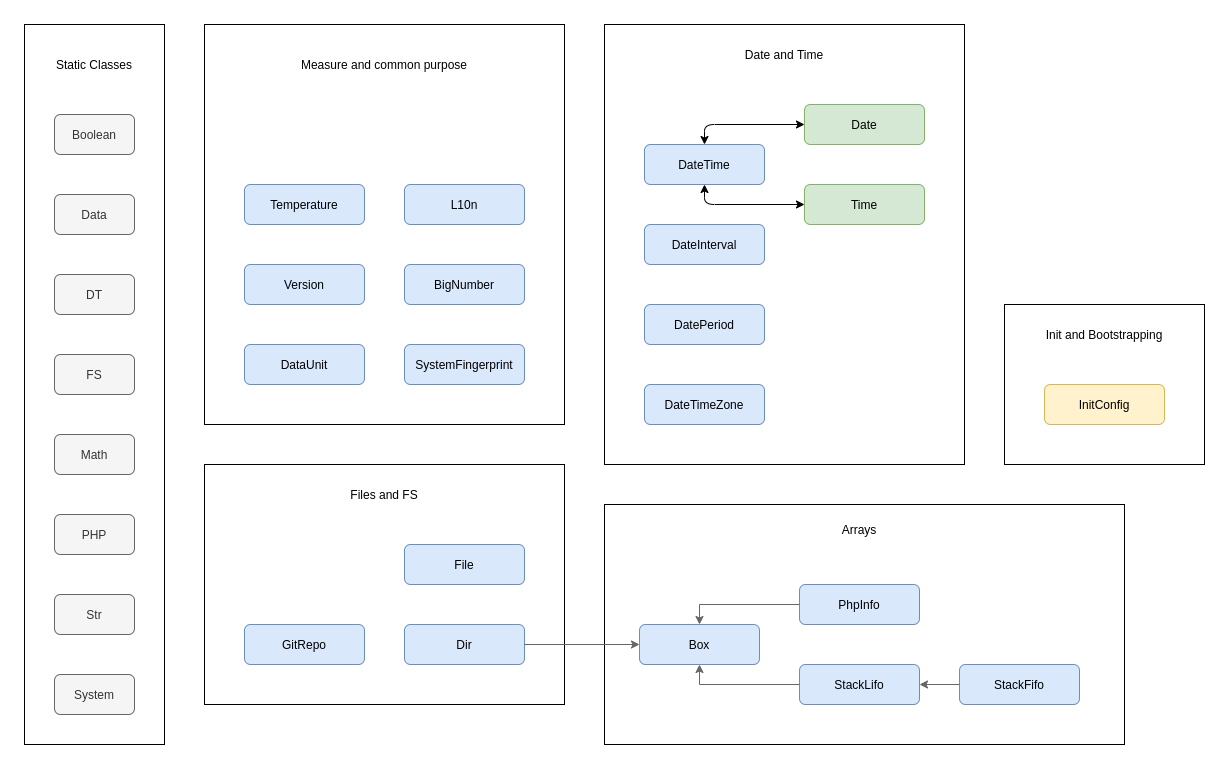

The diagram above was exported from draw.io. Its source (the exported page's mxGraphModel, read from the mxfile embedded in the PNG):
<mxGraphModel dx="1588" dy="960" grid="1" gridSize="10" guides="1" tooltips="1" connect="1" arrows="1" fold="1" page="1" pageScale="1" pageWidth="827" pageHeight="1169" math="0" shadow="0">
  <root>
    <mxCell id="0" />
    <mxCell id="1" parent="0" />
    <mxCell id="976wEbK7dHKSSOy4_gJy-69" value="" style="rounded=0;whiteSpace=wrap;html=1;" vertex="1" parent="1">
      <mxGeometry x="220" y="80" width="360" height="400" as="geometry" />
    </mxCell>
    <mxCell id="976wEbK7dHKSSOy4_gJy-11" value="" style="group" vertex="1" connectable="0" parent="1">
      <mxGeometry x="40" y="80" width="140" height="720" as="geometry" />
    </mxCell>
    <mxCell id="976wEbK7dHKSSOy4_gJy-10" value="" style="rounded=0;whiteSpace=wrap;html=1;" vertex="1" parent="976wEbK7dHKSSOy4_gJy-11">
      <mxGeometry width="140" height="720" as="geometry" />
    </mxCell>
    <UserObject label="Boolean" id="976wEbK7dHKSSOy4_gJy-1">
      <mxCell style="rounded=1;whiteSpace=wrap;html=1;fillColor=#f5f5f5;strokeColor=#666666;fontColor=#333333;" vertex="1" parent="976wEbK7dHKSSOy4_gJy-11">
        <mxGeometry x="30" y="90" width="80" height="40" as="geometry" />
      </mxCell>
    </UserObject>
    <UserObject label="Data" id="976wEbK7dHKSSOy4_gJy-2">
      <mxCell style="rounded=1;whiteSpace=wrap;html=1;fillColor=#f5f5f5;strokeColor=#666666;fontColor=#333333;" vertex="1" parent="976wEbK7dHKSSOy4_gJy-11">
        <mxGeometry x="30" y="170" width="80" height="40" as="geometry" />
      </mxCell>
    </UserObject>
    <UserObject label="DT" id="976wEbK7dHKSSOy4_gJy-3">
      <mxCell style="rounded=1;whiteSpace=wrap;html=1;fillColor=#f5f5f5;strokeColor=#666666;fontColor=#333333;" vertex="1" parent="976wEbK7dHKSSOy4_gJy-11">
        <mxGeometry x="30" y="250" width="80" height="40" as="geometry" />
      </mxCell>
    </UserObject>
    <UserObject label="FS" id="976wEbK7dHKSSOy4_gJy-4">
      <mxCell style="rounded=1;whiteSpace=wrap;html=1;fillColor=#f5f5f5;strokeColor=#666666;fontColor=#333333;" vertex="1" parent="976wEbK7dHKSSOy4_gJy-11">
        <mxGeometry x="30" y="330" width="80" height="40" as="geometry" />
      </mxCell>
    </UserObject>
    <UserObject label="Math" id="976wEbK7dHKSSOy4_gJy-5">
      <mxCell style="rounded=1;whiteSpace=wrap;html=1;fillColor=#f5f5f5;strokeColor=#666666;fontColor=#333333;" vertex="1" parent="976wEbK7dHKSSOy4_gJy-11">
        <mxGeometry x="30" y="410" width="80" height="40" as="geometry" />
      </mxCell>
    </UserObject>
    <UserObject label="PHP" id="976wEbK7dHKSSOy4_gJy-6">
      <mxCell style="rounded=1;whiteSpace=wrap;html=1;fillColor=#f5f5f5;strokeColor=#666666;fontColor=#333333;" vertex="1" parent="976wEbK7dHKSSOy4_gJy-11">
        <mxGeometry x="30" y="490" width="80" height="40" as="geometry" />
      </mxCell>
    </UserObject>
    <UserObject label="Str" id="976wEbK7dHKSSOy4_gJy-7">
      <mxCell style="rounded=1;whiteSpace=wrap;html=1;fillColor=#f5f5f5;strokeColor=#666666;fontColor=#333333;" vertex="1" parent="976wEbK7dHKSSOy4_gJy-11">
        <mxGeometry x="30" y="570" width="80" height="40" as="geometry" />
      </mxCell>
    </UserObject>
    <UserObject label="System" id="976wEbK7dHKSSOy4_gJy-8">
      <mxCell style="rounded=1;whiteSpace=wrap;html=1;fillColor=#f5f5f5;strokeColor=#666666;fontColor=#333333;" vertex="1" parent="976wEbK7dHKSSOy4_gJy-11">
        <mxGeometry x="30" y="650" width="80" height="40" as="geometry" />
      </mxCell>
    </UserObject>
    <mxCell id="976wEbK7dHKSSOy4_gJy-9" value="Static Classes" style="text;html=1;strokeColor=none;fillColor=none;align=center;verticalAlign=middle;whiteSpace=wrap;rounded=0;" vertex="1" parent="976wEbK7dHKSSOy4_gJy-11">
      <mxGeometry x="30" y="20" width="80" height="40" as="geometry" />
    </mxCell>
    <mxCell id="976wEbK7dHKSSOy4_gJy-23" value="BigNumber" style="rounded=1;whiteSpace=wrap;html=1;fillColor=#dae8fc;strokeColor=#6c8ebf;" vertex="1" parent="1">
      <mxGeometry x="420" y="320" width="120" height="40" as="geometry" />
    </mxCell>
    <mxCell id="976wEbK7dHKSSOy4_gJy-25" value="DataUnit" style="rounded=1;whiteSpace=wrap;html=1;fillColor=#dae8fc;strokeColor=#6c8ebf;" vertex="1" parent="1">
      <mxGeometry x="260" y="400" width="120" height="40" as="geometry" />
    </mxCell>
    <mxCell id="976wEbK7dHKSSOy4_gJy-35" value="L10n" style="rounded=1;whiteSpace=wrap;html=1;fillColor=#dae8fc;strokeColor=#6c8ebf;" vertex="1" parent="1">
      <mxGeometry x="420" y="240" width="120" height="40" as="geometry" />
    </mxCell>
    <mxCell id="976wEbK7dHKSSOy4_gJy-39" value="SystemFingerprint" style="rounded=1;whiteSpace=wrap;html=1;fillColor=#dae8fc;strokeColor=#6c8ebf;" vertex="1" parent="1">
      <mxGeometry x="420" y="400" width="120" height="40" as="geometry" />
    </mxCell>
    <mxCell id="976wEbK7dHKSSOy4_gJy-40" value="Temperature" style="rounded=1;whiteSpace=wrap;html=1;fillColor=#dae8fc;strokeColor=#6c8ebf;" vertex="1" parent="1">
      <mxGeometry x="260" y="240" width="120" height="40" as="geometry" />
    </mxCell>
    <mxCell id="976wEbK7dHKSSOy4_gJy-42" value="Version" style="rounded=1;whiteSpace=wrap;html=1;fillColor=#dae8fc;strokeColor=#6c8ebf;" vertex="1" parent="1">
      <mxGeometry x="260" y="320" width="120" height="40" as="geometry" />
    </mxCell>
    <mxCell id="976wEbK7dHKSSOy4_gJy-47" value="" style="group" vertex="1" connectable="0" parent="1">
      <mxGeometry x="620" y="80" width="360" height="440" as="geometry" />
    </mxCell>
    <mxCell id="976wEbK7dHKSSOy4_gJy-45" value="" style="rounded=0;whiteSpace=wrap;html=1;" vertex="1" parent="976wEbK7dHKSSOy4_gJy-47">
      <mxGeometry width="360" height="440" as="geometry" />
    </mxCell>
    <mxCell id="976wEbK7dHKSSOy4_gJy-26" value="Date" style="rounded=1;whiteSpace=wrap;html=1;fillColor=#d5e8d4;strokeColor=#82b366;" vertex="1" parent="976wEbK7dHKSSOy4_gJy-47">
      <mxGeometry x="200" y="80" width="120" height="40" as="geometry" />
    </mxCell>
    <mxCell id="976wEbK7dHKSSOy4_gJy-27" value="DateInterval" style="rounded=1;whiteSpace=wrap;html=1;fillColor=#dae8fc;strokeColor=#6c8ebf;" vertex="1" parent="976wEbK7dHKSSOy4_gJy-47">
      <mxGeometry x="40" y="200" width="120" height="40" as="geometry" />
    </mxCell>
    <mxCell id="976wEbK7dHKSSOy4_gJy-28" value="DatePeriod" style="rounded=1;whiteSpace=wrap;html=1;fillColor=#dae8fc;strokeColor=#6c8ebf;" vertex="1" parent="976wEbK7dHKSSOy4_gJy-47">
      <mxGeometry x="40" y="280" width="120" height="40" as="geometry" />
    </mxCell>
    <mxCell id="976wEbK7dHKSSOy4_gJy-29" value="DateTime" style="rounded=1;whiteSpace=wrap;html=1;fillColor=#dae8fc;strokeColor=#6c8ebf;" vertex="1" parent="976wEbK7dHKSSOy4_gJy-47">
      <mxGeometry x="40" y="120" width="120" height="40" as="geometry" />
    </mxCell>
    <mxCell id="976wEbK7dHKSSOy4_gJy-30" value="DateTimeZone" style="rounded=1;whiteSpace=wrap;html=1;fillColor=#dae8fc;strokeColor=#6c8ebf;" vertex="1" parent="976wEbK7dHKSSOy4_gJy-47">
      <mxGeometry x="40" y="360" width="120" height="40" as="geometry" />
    </mxCell>
    <mxCell id="976wEbK7dHKSSOy4_gJy-41" value="Time" style="rounded=1;whiteSpace=wrap;html=1;fillColor=#d5e8d4;strokeColor=#82b366;" vertex="1" parent="976wEbK7dHKSSOy4_gJy-47">
      <mxGeometry x="200" y="160" width="120" height="40" as="geometry" />
    </mxCell>
    <mxCell id="976wEbK7dHKSSOy4_gJy-43" value="" style="endArrow=classic;startArrow=classic;html=1;entryX=0;entryY=0.5;entryDx=0;entryDy=0;exitX=0.5;exitY=0;exitDx=0;exitDy=0;" edge="1" parent="976wEbK7dHKSSOy4_gJy-47" source="976wEbK7dHKSSOy4_gJy-29" target="976wEbK7dHKSSOy4_gJy-26">
      <mxGeometry width="50" height="50" relative="1" as="geometry">
        <mxPoint x="310" y="330" as="sourcePoint" />
        <mxPoint x="360" y="280" as="targetPoint" />
        <Array as="points">
          <mxPoint x="100" y="100" />
        </Array>
      </mxGeometry>
    </mxCell>
    <mxCell id="976wEbK7dHKSSOy4_gJy-44" value="" style="endArrow=classic;startArrow=classic;html=1;entryX=0;entryY=0.5;entryDx=0;entryDy=0;exitX=0.5;exitY=1;exitDx=0;exitDy=0;" edge="1" parent="976wEbK7dHKSSOy4_gJy-47" source="976wEbK7dHKSSOy4_gJy-29" target="976wEbK7dHKSSOy4_gJy-41">
      <mxGeometry width="50" height="50" relative="1" as="geometry">
        <mxPoint x="80" y="320" as="sourcePoint" />
        <mxPoint x="180" y="300" as="targetPoint" />
        <Array as="points">
          <mxPoint x="100" y="180" />
        </Array>
      </mxGeometry>
    </mxCell>
    <mxCell id="976wEbK7dHKSSOy4_gJy-46" value="Date and Time" style="text;html=1;strokeColor=none;fillColor=none;align=center;verticalAlign=middle;whiteSpace=wrap;rounded=0;" vertex="1" parent="976wEbK7dHKSSOy4_gJy-47">
      <mxGeometry x="120" y="20" width="120" height="20" as="geometry" />
    </mxCell>
    <mxCell id="976wEbK7dHKSSOy4_gJy-64" value="" style="group" vertex="1" connectable="0" parent="1">
      <mxGeometry x="620" y="560" width="520" height="240" as="geometry" />
    </mxCell>
    <mxCell id="976wEbK7dHKSSOy4_gJy-51" value="" style="rounded=0;whiteSpace=wrap;html=1;container=0;" vertex="1" parent="976wEbK7dHKSSOy4_gJy-64">
      <mxGeometry width="520" height="240" as="geometry" />
    </mxCell>
    <mxCell id="976wEbK7dHKSSOy4_gJy-24" value="Box" style="rounded=1;whiteSpace=wrap;html=1;fillColor=#dae8fc;strokeColor=#6c8ebf;container=0;" vertex="1" parent="976wEbK7dHKSSOy4_gJy-64">
      <mxGeometry x="35" y="120" width="120" height="40" as="geometry" />
    </mxCell>
    <mxCell id="976wEbK7dHKSSOy4_gJy-36" value="PhpInfo" style="rounded=1;whiteSpace=wrap;html=1;fillColor=#dae8fc;strokeColor=#6c8ebf;container=0;" vertex="1" parent="976wEbK7dHKSSOy4_gJy-64">
      <mxGeometry x="195" y="80" width="120" height="40" as="geometry" />
    </mxCell>
    <mxCell id="976wEbK7dHKSSOy4_gJy-37" value="StackFifo" style="rounded=1;whiteSpace=wrap;html=1;fillColor=#dae8fc;strokeColor=#6c8ebf;container=0;" vertex="1" parent="976wEbK7dHKSSOy4_gJy-64">
      <mxGeometry x="355" y="160" width="120" height="40" as="geometry" />
    </mxCell>
    <mxCell id="976wEbK7dHKSSOy4_gJy-38" value="StackLifo" style="rounded=1;whiteSpace=wrap;html=1;fillColor=#dae8fc;strokeColor=#6c8ebf;container=0;" vertex="1" parent="976wEbK7dHKSSOy4_gJy-64">
      <mxGeometry x="195" y="160" width="120" height="40" as="geometry" />
    </mxCell>
    <mxCell id="976wEbK7dHKSSOy4_gJy-48" value="" style="endArrow=classic;html=1;entryX=0.5;entryY=0;entryDx=0;entryDy=0;exitX=0;exitY=0.5;exitDx=0;exitDy=0;rounded=0;strokeColor=#666666;" edge="1" parent="976wEbK7dHKSSOy4_gJy-64" source="976wEbK7dHKSSOy4_gJy-36" target="976wEbK7dHKSSOy4_gJy-24">
      <mxGeometry x="-20" y="10" width="50" height="50" as="geometry">
        <mxPoint x="445" y="-90" as="sourcePoint" />
        <mxPoint x="495" y="-140" as="targetPoint" />
        <Array as="points">
          <mxPoint x="95" y="100" />
        </Array>
      </mxGeometry>
    </mxCell>
    <mxCell id="976wEbK7dHKSSOy4_gJy-49" value="" style="endArrow=classic;html=1;entryX=0.5;entryY=1;entryDx=0;entryDy=0;exitX=0;exitY=0.5;exitDx=0;exitDy=0;rounded=0;strokeColor=#666666;" edge="1" parent="976wEbK7dHKSSOy4_gJy-64" source="976wEbK7dHKSSOy4_gJy-38" target="976wEbK7dHKSSOy4_gJy-24">
      <mxGeometry x="-20" y="10" width="50" height="50" as="geometry">
        <mxPoint x="445" y="-90" as="sourcePoint" />
        <mxPoint x="495" y="-140" as="targetPoint" />
        <Array as="points">
          <mxPoint x="95" y="180" />
        </Array>
      </mxGeometry>
    </mxCell>
    <mxCell id="976wEbK7dHKSSOy4_gJy-50" value="" style="endArrow=classic;html=1;entryX=1;entryY=0.5;entryDx=0;entryDy=0;exitX=0;exitY=0.5;exitDx=0;exitDy=0;rounded=0;strokeColor=#666666;" edge="1" parent="976wEbK7dHKSSOy4_gJy-64" source="976wEbK7dHKSSOy4_gJy-37" target="976wEbK7dHKSSOy4_gJy-38">
      <mxGeometry x="-20" y="10" width="50" height="50" as="geometry">
        <mxPoint x="395" y="260" as="sourcePoint" />
        <mxPoint x="295" y="240" as="targetPoint" />
        <Array as="points" />
      </mxGeometry>
    </mxCell>
    <mxCell id="976wEbK7dHKSSOy4_gJy-52" value="Arrays" style="text;html=1;strokeColor=none;fillColor=none;align=center;verticalAlign=middle;whiteSpace=wrap;rounded=0;container=0;" vertex="1" parent="976wEbK7dHKSSOy4_gJy-64">
      <mxGeometry x="235" y="15" width="40" height="20" as="geometry" />
    </mxCell>
    <mxCell id="976wEbK7dHKSSOy4_gJy-66" value="" style="group" vertex="1" connectable="0" parent="1">
      <mxGeometry x="220" y="520" width="360" height="240" as="geometry" />
    </mxCell>
    <mxCell id="976wEbK7dHKSSOy4_gJy-62" value="" style="rounded=0;whiteSpace=wrap;html=1;" vertex="1" parent="976wEbK7dHKSSOy4_gJy-66">
      <mxGeometry width="360" height="240" as="geometry" />
    </mxCell>
    <mxCell id="976wEbK7dHKSSOy4_gJy-31" value="Dir" style="rounded=1;whiteSpace=wrap;html=1;fillColor=#dae8fc;strokeColor=#6c8ebf;" vertex="1" parent="976wEbK7dHKSSOy4_gJy-66">
      <mxGeometry x="200" y="160" width="120" height="40" as="geometry" />
    </mxCell>
    <mxCell id="976wEbK7dHKSSOy4_gJy-32" value="File" style="rounded=1;whiteSpace=wrap;html=1;fillColor=#dae8fc;strokeColor=#6c8ebf;" vertex="1" parent="976wEbK7dHKSSOy4_gJy-66">
      <mxGeometry x="200" y="80" width="120" height="40" as="geometry" />
    </mxCell>
    <mxCell id="976wEbK7dHKSSOy4_gJy-33" value="GitRepo" style="rounded=1;whiteSpace=wrap;html=1;fillColor=#dae8fc;strokeColor=#6c8ebf;" vertex="1" parent="976wEbK7dHKSSOy4_gJy-66">
      <mxGeometry x="40" y="160" width="120" height="40" as="geometry" />
    </mxCell>
    <mxCell id="976wEbK7dHKSSOy4_gJy-63" value="Files and FS" style="text;html=1;strokeColor=none;fillColor=none;align=center;verticalAlign=middle;whiteSpace=wrap;rounded=0;" vertex="1" parent="976wEbK7dHKSSOy4_gJy-66">
      <mxGeometry x="130" y="20" width="100" height="20" as="geometry" />
    </mxCell>
    <mxCell id="976wEbK7dHKSSOy4_gJy-68" value="" style="group" vertex="1" connectable="0" parent="1">
      <mxGeometry x="1020" y="360" width="200" height="160" as="geometry" />
    </mxCell>
    <mxCell id="976wEbK7dHKSSOy4_gJy-65" value="" style="rounded=0;whiteSpace=wrap;html=1;" vertex="1" parent="976wEbK7dHKSSOy4_gJy-68">
      <mxGeometry width="200" height="160" as="geometry" />
    </mxCell>
    <mxCell id="976wEbK7dHKSSOy4_gJy-34" value="InitConfig" style="rounded=1;whiteSpace=wrap;html=1;fillColor=#fff2cc;strokeColor=#d6b656;" vertex="1" parent="976wEbK7dHKSSOy4_gJy-68">
      <mxGeometry x="40" y="80" width="120" height="40" as="geometry" />
    </mxCell>
    <mxCell id="976wEbK7dHKSSOy4_gJy-67" value="Init and Bootstrapping" style="text;html=1;strokeColor=none;fillColor=none;align=center;verticalAlign=middle;whiteSpace=wrap;rounded=0;" vertex="1" parent="976wEbK7dHKSSOy4_gJy-68">
      <mxGeometry x="20" y="20" width="160" height="20" as="geometry" />
    </mxCell>
    <mxCell id="976wEbK7dHKSSOy4_gJy-70" value="Measure and common purpose" style="text;html=1;strokeColor=none;fillColor=none;align=center;verticalAlign=middle;whiteSpace=wrap;rounded=0;" vertex="1" parent="1">
      <mxGeometry x="275" y="110" width="250" height="20" as="geometry" />
    </mxCell>
    <mxCell id="976wEbK7dHKSSOy4_gJy-59" value="" style="endArrow=classic;html=1;exitX=1;exitY=0.5;exitDx=0;exitDy=0;rounded=0;strokeColor=#666666;entryX=0;entryY=0.5;entryDx=0;entryDy=0;" edge="1" parent="1" source="976wEbK7dHKSSOy4_gJy-31" target="976wEbK7dHKSSOy4_gJy-24">
      <mxGeometry x="375" y="940" width="50" height="50" as="geometry">
        <mxPoint x="589.9999999999995" y="1030" as="sourcePoint" />
        <mxPoint x="370" y="1030" as="targetPoint" />
        <Array as="points" />
      </mxGeometry>
    </mxCell>
  </root>
</mxGraphModel>